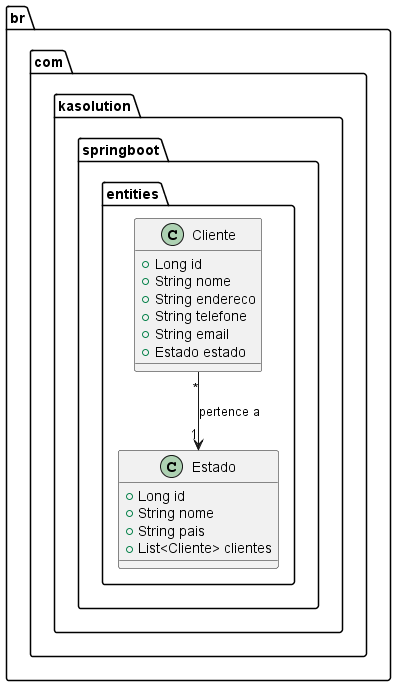

The diagram above was rendered by PlantUML. Its source (embedded in the PNG):
@startuml
package br.com.kasolution.springboot.entities {
    class Cliente {
        + Long id
        + String nome
        + String endereco
        + String telefone
        + String email
        + Estado estado
    }

    class Estado {
        + Long id
        + String nome
        + String pais
        + List<Cliente> clientes
    }

    Cliente "*" --> "1" Estado : pertence a
}
@enduml